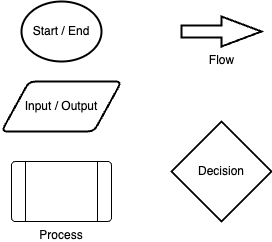

The diagram above was exported from draw.io. Its source (the exported page's mxGraphModel, read from the mxfile embedded in the PNG):
<mxGraphModel dx="419" dy="636" grid="1" gridSize="10" guides="1" tooltips="1" connect="1" arrows="1" fold="1" page="1" pageScale="1" pageWidth="827" pageHeight="1169" math="0" shadow="0">
  <root>
    <mxCell id="0" />
    <mxCell id="1" parent="0" />
    <mxCell id="j6w8L0ZZZIGy8gcrGI2n-1" value="Input / Output" style="shape=parallelogram;html=1;strokeWidth=2;perimeter=parallelogramPerimeter;whiteSpace=wrap;rounded=1;arcSize=12;size=0.23;" vertex="1" parent="1">
      <mxGeometry x="60" y="480" width="120" height="50" as="geometry" />
    </mxCell>
    <mxCell id="j6w8L0ZZZIGy8gcrGI2n-2" value="Start / End" style="strokeWidth=2;html=1;shape=mxgraph.flowchart.start_1;whiteSpace=wrap;" vertex="1" parent="1">
      <mxGeometry x="80" y="400" width="80" height="60" as="geometry" />
    </mxCell>
    <mxCell id="j6w8L0ZZZIGy8gcrGI2n-3" value="Process" style="verticalLabelPosition=bottom;verticalAlign=top;html=1;shape=process;whiteSpace=wrap;rounded=1;size=0.14;arcSize=6;" vertex="1" parent="1">
      <mxGeometry x="70" y="560" width="100" height="60" as="geometry" />
    </mxCell>
    <mxCell id="j6w8L0ZZZIGy8gcrGI2n-4" value="Decision" style="strokeWidth=2;html=1;shape=mxgraph.flowchart.decision;whiteSpace=wrap;" vertex="1" parent="1">
      <mxGeometry x="230" y="520" width="100" height="100" as="geometry" />
    </mxCell>
    <mxCell id="j6w8L0ZZZIGy8gcrGI2n-5" value="Flow" style="verticalLabelPosition=bottom;verticalAlign=top;html=1;strokeWidth=2;shape=mxgraph.arrows2.arrow;dy=0.6;dx=40;notch=0;" vertex="1" parent="1">
      <mxGeometry x="240" y="415" width="80" height="30" as="geometry" />
    </mxCell>
  </root>
</mxGraphModel>